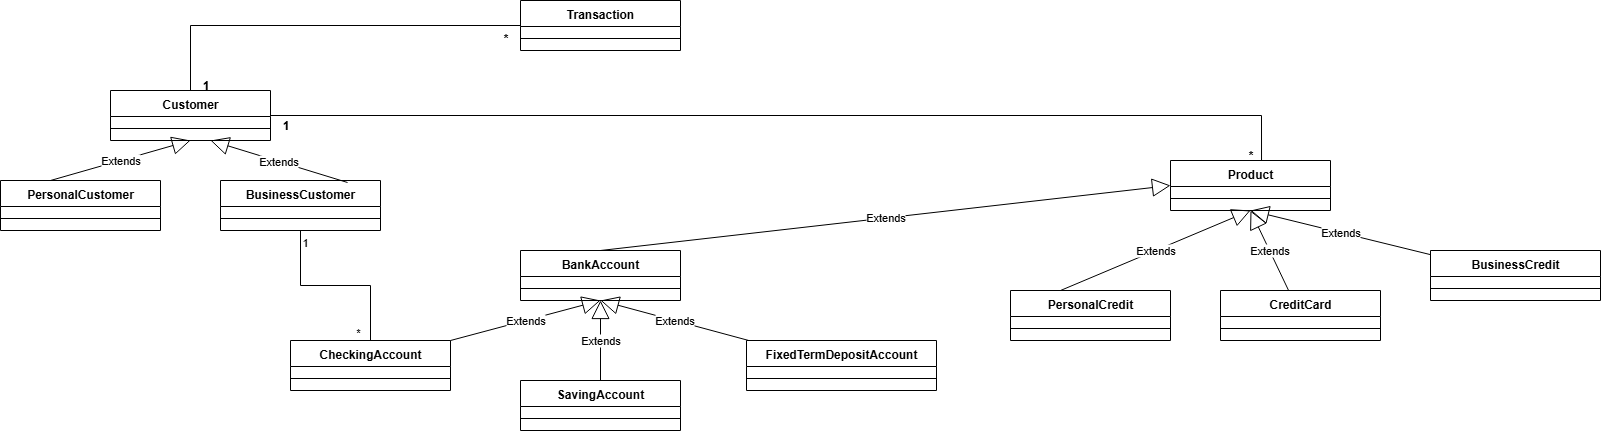

The diagram above was exported from draw.io. Its source (the exported page's mxGraphModel, read from the mxfile embedded in the PNG):
<mxGraphModel dx="1426" dy="751" grid="1" gridSize="10" guides="1" tooltips="1" connect="1" arrows="1" fold="1" page="1" pageScale="1" pageWidth="827" pageHeight="1169" math="0" shadow="0">
  <root>
    <mxCell id="0" />
    <mxCell id="1" parent="0" />
    <mxCell id="C4o3qF4urEnQD9y-0jnI-1" value="&lt;div&gt;Customer&lt;/div&gt;&lt;div&gt;&lt;br&gt;&lt;/div&gt;" style="swimlane;fontStyle=1;align=center;verticalAlign=top;childLayout=stackLayout;horizontal=1;startSize=26;horizontalStack=0;resizeParent=1;resizeParentMax=0;resizeLast=0;collapsible=1;marginBottom=0;whiteSpace=wrap;html=1;" parent="1" vertex="1">
      <mxGeometry x="130" y="120" width="160" height="50" as="geometry" />
    </mxCell>
    <mxCell id="C4o3qF4urEnQD9y-0jnI-3" value="" style="line;strokeWidth=1;fillColor=none;align=left;verticalAlign=middle;spacingTop=-1;spacingLeft=3;spacingRight=3;rotatable=0;labelPosition=right;points=[];portConstraint=eastwest;strokeColor=inherit;" parent="C4o3qF4urEnQD9y-0jnI-1" vertex="1">
      <mxGeometry y="26" width="160" height="24" as="geometry" />
    </mxCell>
    <mxCell id="C4o3qF4urEnQD9y-0jnI-6" value="&lt;div&gt;PersonalCustomer&lt;/div&gt;&lt;div&gt;&lt;br&gt;&lt;/div&gt;" style="swimlane;fontStyle=1;align=center;verticalAlign=top;childLayout=stackLayout;horizontal=1;startSize=26;horizontalStack=0;resizeParent=1;resizeParentMax=0;resizeLast=0;collapsible=1;marginBottom=0;whiteSpace=wrap;html=1;" parent="1" vertex="1">
      <mxGeometry x="20" y="210" width="160" height="50" as="geometry" />
    </mxCell>
    <mxCell id="C4o3qF4urEnQD9y-0jnI-13" value="Extends" style="endArrow=block;endSize=16;endFill=0;html=1;rounded=0;entryX=0.5;entryY=1;entryDx=0;entryDy=0;" parent="C4o3qF4urEnQD9y-0jnI-6" target="C4o3qF4urEnQD9y-0jnI-1" edge="1">
      <mxGeometry width="160" relative="1" as="geometry">
        <mxPoint x="50" as="sourcePoint" />
        <mxPoint x="210" as="targetPoint" />
      </mxGeometry>
    </mxCell>
    <mxCell id="C4o3qF4urEnQD9y-0jnI-7" value="" style="line;strokeWidth=1;fillColor=none;align=left;verticalAlign=middle;spacingTop=-1;spacingLeft=3;spacingRight=3;rotatable=0;labelPosition=right;points=[];portConstraint=eastwest;strokeColor=inherit;" parent="C4o3qF4urEnQD9y-0jnI-6" vertex="1">
      <mxGeometry y="26" width="160" height="24" as="geometry" />
    </mxCell>
    <mxCell id="C4o3qF4urEnQD9y-0jnI-8" value="&lt;div&gt;BusinessCustomer&lt;/div&gt;&lt;div&gt;&lt;br&gt;&lt;/div&gt;" style="swimlane;fontStyle=1;align=center;verticalAlign=top;childLayout=stackLayout;horizontal=1;startSize=26;horizontalStack=0;resizeParent=1;resizeParentMax=0;resizeLast=0;collapsible=1;marginBottom=0;whiteSpace=wrap;html=1;" parent="1" vertex="1">
      <mxGeometry x="240" y="210" width="160" height="50" as="geometry" />
    </mxCell>
    <mxCell id="C4o3qF4urEnQD9y-0jnI-9" value="" style="line;strokeWidth=1;fillColor=none;align=left;verticalAlign=middle;spacingTop=-1;spacingLeft=3;spacingRight=3;rotatable=0;labelPosition=right;points=[];portConstraint=eastwest;strokeColor=inherit;" parent="C4o3qF4urEnQD9y-0jnI-8" vertex="1">
      <mxGeometry y="26" width="160" height="24" as="geometry" />
    </mxCell>
    <mxCell id="C4o3qF4urEnQD9y-0jnI-14" value="Extends" style="endArrow=block;endSize=16;endFill=0;html=1;rounded=0;exitX=0.794;exitY=0.04;exitDx=0;exitDy=0;exitPerimeter=0;" parent="1" source="C4o3qF4urEnQD9y-0jnI-8" edge="1">
      <mxGeometry width="160" relative="1" as="geometry">
        <mxPoint x="340" y="280" as="sourcePoint" />
        <mxPoint x="230" y="170" as="targetPoint" />
      </mxGeometry>
    </mxCell>
    <mxCell id="VxxSjtyOcNLY4jl-mgW5-1" value="&lt;div&gt;BankAccount&lt;/div&gt;&lt;div&gt;&lt;br&gt;&lt;/div&gt;" style="swimlane;fontStyle=1;align=center;verticalAlign=top;childLayout=stackLayout;horizontal=1;startSize=26;horizontalStack=0;resizeParent=1;resizeParentMax=0;resizeLast=0;collapsible=1;marginBottom=0;whiteSpace=wrap;html=1;" vertex="1" parent="1">
      <mxGeometry x="540" y="280" width="160" height="50" as="geometry" />
    </mxCell>
    <mxCell id="VxxSjtyOcNLY4jl-mgW5-2" value="" style="line;strokeWidth=1;fillColor=none;align=left;verticalAlign=middle;spacingTop=-1;spacingLeft=3;spacingRight=3;rotatable=0;labelPosition=right;points=[];portConstraint=eastwest;strokeColor=inherit;" vertex="1" parent="VxxSjtyOcNLY4jl-mgW5-1">
      <mxGeometry y="26" width="160" height="24" as="geometry" />
    </mxCell>
    <mxCell id="VxxSjtyOcNLY4jl-mgW5-3" value="&lt;div&gt;CheckingAccount&lt;/div&gt;&lt;div&gt;&lt;br&gt;&lt;/div&gt;" style="swimlane;fontStyle=1;align=center;verticalAlign=top;childLayout=stackLayout;horizontal=1;startSize=26;horizontalStack=0;resizeParent=1;resizeParentMax=0;resizeLast=0;collapsible=1;marginBottom=0;whiteSpace=wrap;html=1;" vertex="1" parent="1">
      <mxGeometry x="310" y="370" width="160" height="50" as="geometry" />
    </mxCell>
    <mxCell id="VxxSjtyOcNLY4jl-mgW5-4" value="Extends" style="endArrow=block;endSize=16;endFill=0;html=1;rounded=0;exitX=1;exitY=0;exitDx=0;exitDy=0;" edge="1" parent="VxxSjtyOcNLY4jl-mgW5-3" source="VxxSjtyOcNLY4jl-mgW5-3">
      <mxGeometry width="160" relative="1" as="geometry">
        <mxPoint x="50" as="sourcePoint" />
        <mxPoint x="310" y="-40" as="targetPoint" />
      </mxGeometry>
    </mxCell>
    <mxCell id="VxxSjtyOcNLY4jl-mgW5-5" value="" style="line;strokeWidth=1;fillColor=none;align=left;verticalAlign=middle;spacingTop=-1;spacingLeft=3;spacingRight=3;rotatable=0;labelPosition=right;points=[];portConstraint=eastwest;strokeColor=inherit;" vertex="1" parent="VxxSjtyOcNLY4jl-mgW5-3">
      <mxGeometry y="26" width="160" height="24" as="geometry" />
    </mxCell>
    <mxCell id="VxxSjtyOcNLY4jl-mgW5-6" value="&lt;div&gt;SavingAccount&lt;/div&gt;&lt;div&gt;&lt;br&gt;&lt;/div&gt;" style="swimlane;fontStyle=1;align=center;verticalAlign=top;childLayout=stackLayout;horizontal=1;startSize=26;horizontalStack=0;resizeParent=1;resizeParentMax=0;resizeLast=0;collapsible=1;marginBottom=0;whiteSpace=wrap;html=1;" vertex="1" parent="1">
      <mxGeometry x="540" y="410" width="160" height="50" as="geometry" />
    </mxCell>
    <mxCell id="VxxSjtyOcNLY4jl-mgW5-7" value="" style="line;strokeWidth=1;fillColor=none;align=left;verticalAlign=middle;spacingTop=-1;spacingLeft=3;spacingRight=3;rotatable=0;labelPosition=right;points=[];portConstraint=eastwest;strokeColor=inherit;" vertex="1" parent="VxxSjtyOcNLY4jl-mgW5-6">
      <mxGeometry y="26" width="160" height="24" as="geometry" />
    </mxCell>
    <mxCell id="VxxSjtyOcNLY4jl-mgW5-8" value="Extends" style="endArrow=block;endSize=16;endFill=0;html=1;rounded=0;" edge="1" parent="1" source="VxxSjtyOcNLY4jl-mgW5-6">
      <mxGeometry width="160" relative="1" as="geometry">
        <mxPoint x="630" y="440" as="sourcePoint" />
        <mxPoint x="620" y="330" as="targetPoint" />
      </mxGeometry>
    </mxCell>
    <mxCell id="VxxSjtyOcNLY4jl-mgW5-9" value="&lt;div&gt;FixedTermDepositAccount&lt;/div&gt;" style="swimlane;fontStyle=1;align=center;verticalAlign=top;childLayout=stackLayout;horizontal=1;startSize=26;horizontalStack=0;resizeParent=1;resizeParentMax=0;resizeLast=0;collapsible=1;marginBottom=0;whiteSpace=wrap;html=1;" vertex="1" parent="1">
      <mxGeometry x="766" y="370" width="190" height="50" as="geometry" />
    </mxCell>
    <mxCell id="VxxSjtyOcNLY4jl-mgW5-10" value="" style="line;strokeWidth=1;fillColor=none;align=left;verticalAlign=middle;spacingTop=-1;spacingLeft=3;spacingRight=3;rotatable=0;labelPosition=right;points=[];portConstraint=eastwest;strokeColor=inherit;" vertex="1" parent="VxxSjtyOcNLY4jl-mgW5-9">
      <mxGeometry y="26" width="190" height="24" as="geometry" />
    </mxCell>
    <mxCell id="VxxSjtyOcNLY4jl-mgW5-11" value="Extends" style="endArrow=block;endSize=16;endFill=0;html=1;rounded=0;entryX=0.5;entryY=1;entryDx=0;entryDy=0;" edge="1" parent="1" source="VxxSjtyOcNLY4jl-mgW5-9" target="VxxSjtyOcNLY4jl-mgW5-1">
      <mxGeometry width="160" relative="1" as="geometry">
        <mxPoint x="226" y="410" as="sourcePoint" />
        <mxPoint x="386" y="410" as="targetPoint" />
      </mxGeometry>
    </mxCell>
    <mxCell id="VxxSjtyOcNLY4jl-mgW5-12" value="&lt;div&gt;Product&lt;/div&gt;&lt;div&gt;&lt;br&gt;&lt;/div&gt;" style="swimlane;fontStyle=1;align=center;verticalAlign=top;childLayout=stackLayout;horizontal=1;startSize=26;horizontalStack=0;resizeParent=1;resizeParentMax=0;resizeLast=0;collapsible=1;marginBottom=0;whiteSpace=wrap;html=1;" vertex="1" parent="1">
      <mxGeometry x="1190" y="190" width="160" height="50" as="geometry" />
    </mxCell>
    <mxCell id="VxxSjtyOcNLY4jl-mgW5-13" value="" style="line;strokeWidth=1;fillColor=none;align=left;verticalAlign=middle;spacingTop=-1;spacingLeft=3;spacingRight=3;rotatable=0;labelPosition=right;points=[];portConstraint=eastwest;strokeColor=inherit;" vertex="1" parent="VxxSjtyOcNLY4jl-mgW5-12">
      <mxGeometry y="26" width="160" height="24" as="geometry" />
    </mxCell>
    <mxCell id="VxxSjtyOcNLY4jl-mgW5-14" value="PersonalCredit&lt;div&gt;&lt;br&gt;&lt;/div&gt;" style="swimlane;fontStyle=1;align=center;verticalAlign=top;childLayout=stackLayout;horizontal=1;startSize=26;horizontalStack=0;resizeParent=1;resizeParentMax=0;resizeLast=0;collapsible=1;marginBottom=0;whiteSpace=wrap;html=1;" vertex="1" parent="1">
      <mxGeometry x="1030" y="320" width="160" height="50" as="geometry" />
    </mxCell>
    <mxCell id="VxxSjtyOcNLY4jl-mgW5-15" value="Extends" style="endArrow=block;endSize=16;endFill=0;html=1;rounded=0;entryX=0.5;entryY=1;entryDx=0;entryDy=0;" edge="1" parent="VxxSjtyOcNLY4jl-mgW5-14" target="VxxSjtyOcNLY4jl-mgW5-12">
      <mxGeometry width="160" relative="1" as="geometry">
        <mxPoint x="50" as="sourcePoint" />
        <mxPoint x="210" as="targetPoint" />
      </mxGeometry>
    </mxCell>
    <mxCell id="VxxSjtyOcNLY4jl-mgW5-16" value="" style="line;strokeWidth=1;fillColor=none;align=left;verticalAlign=middle;spacingTop=-1;spacingLeft=3;spacingRight=3;rotatable=0;labelPosition=right;points=[];portConstraint=eastwest;strokeColor=inherit;" vertex="1" parent="VxxSjtyOcNLY4jl-mgW5-14">
      <mxGeometry y="26" width="160" height="24" as="geometry" />
    </mxCell>
    <mxCell id="VxxSjtyOcNLY4jl-mgW5-17" value="&lt;div&gt;CreditCard&lt;/div&gt;" style="swimlane;fontStyle=1;align=center;verticalAlign=top;childLayout=stackLayout;horizontal=1;startSize=26;horizontalStack=0;resizeParent=1;resizeParentMax=0;resizeLast=0;collapsible=1;marginBottom=0;whiteSpace=wrap;html=1;" vertex="1" parent="1">
      <mxGeometry x="1240" y="320" width="160" height="50" as="geometry" />
    </mxCell>
    <mxCell id="VxxSjtyOcNLY4jl-mgW5-18" value="" style="line;strokeWidth=1;fillColor=none;align=left;verticalAlign=middle;spacingTop=-1;spacingLeft=3;spacingRight=3;rotatable=0;labelPosition=right;points=[];portConstraint=eastwest;strokeColor=inherit;" vertex="1" parent="VxxSjtyOcNLY4jl-mgW5-17">
      <mxGeometry y="26" width="160" height="24" as="geometry" />
    </mxCell>
    <mxCell id="VxxSjtyOcNLY4jl-mgW5-19" value="Extends" style="endArrow=block;endSize=16;endFill=0;html=1;rounded=0;" edge="1" parent="1" source="VxxSjtyOcNLY4jl-mgW5-17">
      <mxGeometry width="160" relative="1" as="geometry">
        <mxPoint x="1280" y="350" as="sourcePoint" />
        <mxPoint x="1270" y="240" as="targetPoint" />
      </mxGeometry>
    </mxCell>
    <mxCell id="VxxSjtyOcNLY4jl-mgW5-20" value="&lt;div&gt;BusinessCredit&lt;/div&gt;&lt;div&gt;&lt;br&gt;&lt;/div&gt;" style="swimlane;fontStyle=1;align=center;verticalAlign=top;childLayout=stackLayout;horizontal=1;startSize=26;horizontalStack=0;resizeParent=1;resizeParentMax=0;resizeLast=0;collapsible=1;marginBottom=0;whiteSpace=wrap;html=1;" vertex="1" parent="1">
      <mxGeometry x="1450" y="280" width="170" height="50" as="geometry" />
    </mxCell>
    <mxCell id="VxxSjtyOcNLY4jl-mgW5-21" value="" style="line;strokeWidth=1;fillColor=none;align=left;verticalAlign=middle;spacingTop=-1;spacingLeft=3;spacingRight=3;rotatable=0;labelPosition=right;points=[];portConstraint=eastwest;strokeColor=inherit;" vertex="1" parent="VxxSjtyOcNLY4jl-mgW5-20">
      <mxGeometry y="26" width="170" height="24" as="geometry" />
    </mxCell>
    <mxCell id="VxxSjtyOcNLY4jl-mgW5-22" value="Extends" style="endArrow=block;endSize=16;endFill=0;html=1;rounded=0;entryX=0.5;entryY=1;entryDx=0;entryDy=0;" edge="1" parent="1" source="VxxSjtyOcNLY4jl-mgW5-20" target="VxxSjtyOcNLY4jl-mgW5-12">
      <mxGeometry width="160" relative="1" as="geometry">
        <mxPoint x="876" y="320" as="sourcePoint" />
        <mxPoint x="1036" y="320" as="targetPoint" />
      </mxGeometry>
    </mxCell>
    <mxCell id="VxxSjtyOcNLY4jl-mgW5-40" value="Extends" style="endArrow=block;endSize=16;endFill=0;html=1;rounded=0;entryX=0;entryY=0.5;entryDx=0;entryDy=0;exitX=0.5;exitY=0;exitDx=0;exitDy=0;" edge="1" parent="1" source="VxxSjtyOcNLY4jl-mgW5-1" target="VxxSjtyOcNLY4jl-mgW5-12">
      <mxGeometry width="160" relative="1" as="geometry">
        <mxPoint x="590" y="290" as="sourcePoint" />
        <mxPoint x="750" y="290" as="targetPoint" />
      </mxGeometry>
    </mxCell>
    <mxCell id="VxxSjtyOcNLY4jl-mgW5-41" value="&lt;div&gt;Transaction&lt;/div&gt;&lt;div&gt;&lt;br&gt;&lt;/div&gt;" style="swimlane;fontStyle=1;align=center;verticalAlign=top;childLayout=stackLayout;horizontal=1;startSize=26;horizontalStack=0;resizeParent=1;resizeParentMax=0;resizeLast=0;collapsible=1;marginBottom=0;whiteSpace=wrap;html=1;" vertex="1" parent="1">
      <mxGeometry x="540" y="30" width="160" height="50" as="geometry" />
    </mxCell>
    <mxCell id="VxxSjtyOcNLY4jl-mgW5-42" value="" style="line;strokeWidth=1;fillColor=none;align=left;verticalAlign=middle;spacingTop=-1;spacingLeft=3;spacingRight=3;rotatable=0;labelPosition=right;points=[];portConstraint=eastwest;strokeColor=inherit;" vertex="1" parent="VxxSjtyOcNLY4jl-mgW5-41">
      <mxGeometry y="26" width="160" height="24" as="geometry" />
    </mxCell>
    <mxCell id="VxxSjtyOcNLY4jl-mgW5-43" value="" style="endArrow=none;html=1;edgeStyle=orthogonalEdgeStyle;rounded=0;entryX=0;entryY=0.5;entryDx=0;entryDy=0;exitX=0.5;exitY=0;exitDx=0;exitDy=0;" edge="1" parent="1" source="C4o3qF4urEnQD9y-0jnI-1" target="VxxSjtyOcNLY4jl-mgW5-41">
      <mxGeometry relative="1" as="geometry">
        <mxPoint x="220" y="130" as="sourcePoint" />
        <mxPoint x="380" y="130" as="targetPoint" />
      </mxGeometry>
    </mxCell>
    <mxCell id="VxxSjtyOcNLY4jl-mgW5-46" value="1" style="text;align=center;fontStyle=1;verticalAlign=middle;spacingLeft=3;spacingRight=3;strokeColor=none;rotatable=0;points=[[0,0.5],[1,0.5]];portConstraint=eastwest;html=1;" vertex="1" parent="1">
      <mxGeometry x="210" y="110" width="30" height="10" as="geometry" />
    </mxCell>
    <mxCell id="VxxSjtyOcNLY4jl-mgW5-47" value="*&lt;div&gt;&lt;br&gt;&lt;/div&gt;" style="text;align=center;fontStyle=1;verticalAlign=middle;spacingLeft=3;spacingRight=3;strokeColor=none;rotatable=0;points=[[0,0.5],[1,0.5]];portConstraint=eastwest;html=1;" vertex="1" parent="1">
      <mxGeometry x="510" y="70" width="30" height="10" as="geometry" />
    </mxCell>
    <mxCell id="VxxSjtyOcNLY4jl-mgW5-48" value="" style="endArrow=none;html=1;edgeStyle=orthogonalEdgeStyle;rounded=0;entryX=0.569;entryY=0;entryDx=0;entryDy=0;entryPerimeter=0;exitX=1;exitY=0.5;exitDx=0;exitDy=0;" edge="1" parent="1" source="C4o3qF4urEnQD9y-0jnI-1" target="VxxSjtyOcNLY4jl-mgW5-12">
      <mxGeometry relative="1" as="geometry">
        <mxPoint x="280" y="140" as="sourcePoint" />
        <mxPoint x="440" y="140" as="targetPoint" />
      </mxGeometry>
    </mxCell>
    <mxCell id="VxxSjtyOcNLY4jl-mgW5-51" value="1" style="text;align=center;fontStyle=1;verticalAlign=middle;spacingLeft=3;spacingRight=3;strokeColor=none;rotatable=0;points=[[0,0.5],[1,0.5]];portConstraint=eastwest;html=1;" vertex="1" parent="1">
      <mxGeometry x="290" y="150" width="30" height="10" as="geometry" />
    </mxCell>
    <mxCell id="VxxSjtyOcNLY4jl-mgW5-52" value="*" style="text;align=center;fontStyle=1;verticalAlign=middle;spacingLeft=3;spacingRight=3;strokeColor=none;rotatable=0;points=[[0,0.5],[1,0.5]];portConstraint=eastwest;html=1;" vertex="1" parent="1">
      <mxGeometry x="1255" y="180" width="30" height="10" as="geometry" />
    </mxCell>
    <mxCell id="VxxSjtyOcNLY4jl-mgW5-61" value="" style="endArrow=none;html=1;edgeStyle=orthogonalEdgeStyle;rounded=0;entryX=0.5;entryY=0;entryDx=0;entryDy=0;exitX=0.5;exitY=1;exitDx=0;exitDy=0;" edge="1" parent="1" source="C4o3qF4urEnQD9y-0jnI-8" target="VxxSjtyOcNLY4jl-mgW5-3">
      <mxGeometry relative="1" as="geometry">
        <mxPoint x="321" y="270" as="sourcePoint" />
        <mxPoint x="480" y="250" as="targetPoint" />
      </mxGeometry>
    </mxCell>
    <mxCell id="VxxSjtyOcNLY4jl-mgW5-62" value="1" style="edgeLabel;resizable=0;html=1;align=left;verticalAlign=bottom;" connectable="0" vertex="1" parent="VxxSjtyOcNLY4jl-mgW5-61">
      <mxGeometry x="-1" relative="1" as="geometry">
        <mxPoint y="20" as="offset" />
      </mxGeometry>
    </mxCell>
    <mxCell id="VxxSjtyOcNLY4jl-mgW5-63" value="*" style="edgeLabel;resizable=0;html=1;align=right;verticalAlign=bottom;" connectable="0" vertex="1" parent="VxxSjtyOcNLY4jl-mgW5-61">
      <mxGeometry x="1" relative="1" as="geometry">
        <mxPoint x="-10" as="offset" />
      </mxGeometry>
    </mxCell>
  </root>
</mxGraphModel>